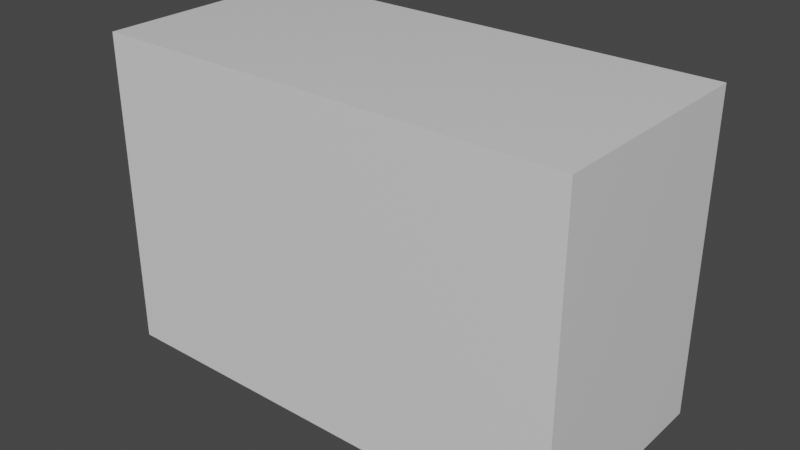 # Source: shoebox.blend  (saved by Blender 2.91.10; exported with 4.5.12 LTS)
import bpy
from mathutils import Matrix  # noqa: F401  (used for matrix-valued properties, if any)

bpy.ops.wm.read_factory_settings(use_empty=True)
scene = bpy.context.scene
scene.name = 'Scene'

# ---- collections
col_collection = bpy.data.collections.new('Collection'); scene.collection.children.link(col_collection)

# ---- materials (node trees are filled in below, after node groups)
mat_none = bpy.data.materials.new('None')
mat_none.use_transparent_shadow = False
mat_none.roughness = 0.2546
mat_none.specular_intensity = 0.8

# ---- material node trees
mat_none.use_nodes = True; mat_none.node_tree.nodes.clear()
_N = mat_none.node_tree.nodes; _L = mat_none.node_tree.links
n0 = _N.new('ShaderNodeBsdfPrincipled'); n0.name = 'Principled BSDF'; n0.location = (10, 300)
n0.distribution = 'GGX'
n0.subsurface_method = 'BURLEY'
n0.inputs[2].default_value = 0.2546
n0.inputs[3].default_value = 1.45
n0.inputs[13].default_value = 0.8
n0.inputs[27].default_value = (0.0, 0.0, 0.0, 1.0)
n0.inputs[28].default_value = 1.0
n1 = _N.new('ShaderNodeOutputMaterial'); n1.name = 'Material Output'; n1.location = (300, 300)
_L.new(n0.outputs[0], n1.inputs[0])
n1.is_active_output = True

# ---- world
world_world = bpy.data.worlds.new('World'); scene.world = world_world
world_world.use_nodes = True; world_world.node_tree.nodes.clear()
_N = world_world.node_tree.nodes; _L = world_world.node_tree.links
n0 = _N.new('ShaderNodeOutputWorld'); n0.name = 'World Output'; n0.location = (300, 300)
n1 = _N.new('ShaderNodeBackground'); n1.name = 'Background'; n1.location = (10, 300)
n1.inputs[0].default_value = (0.05088, 0.05088, 0.05088, 1.0)
_L.new(n1.outputs[0], n0.inputs[0])
n0.is_active_output = True
world_world.color = (0.05088, 0.05088, 0.05088)
world_world.use_sun_shadow = False
world_world.sun_shadow_jitter_overblur = 0.0

# ---- meshes
me_cube_001_cube_002 = bpy.data.meshes.new('Cube.001_Cube.002')
me_cube_001_cube_002.from_pydata([(-6.0, 0.0, 2.83), (0.0, 4.0, 2.83), (-6.0, 4.0, 2.83), (0.0, 0.0, 2.83)], [], [(0, 2, 1), (0, 1, 3)])
me_cube_001_cube_002.polygons.foreach_set('use_smooth', [True] * 2)
_uv = me_cube_001_cube_002.uv_layers.new(name='UVMap')
_uv.uv.foreach_set('vector', [0.875, 0.5, 0.625, 0.5, 0.625, 0.75, 0.875, 0.5, 0.625, 0.75, 0.875, 0.75])
me_cube_001_cube_002.materials.append(mat_none)
me_cube_001_cube_002.use_remesh_fix_poles = True
me_cube_001_cube_002.use_remesh_preserve_attributes = False
me_cube_001_cube_002.use_mirror_vertex_groups = False
me_cube_001_cube_002.update()
me_cube_001_cube_002.normals_split_custom_set([tuple(v) for v in zip(*[iter([0.0, 0.0, -1.0, 0.0, 0.0, -1.0, 0.0, 0.0, -1.0, 0.0, 0.0, -1.0, 0.0, 0.0, -1.0, 0.0, 0.0, -1.0])] * 3)])
me_cube_002_cube_003 = bpy.data.meshes.new('Cube.002_Cube.003')
me_cube_002_cube_003.from_pydata([(0.0, 4.0, 2.83), (0.0, 0.0, 0.0), (0.0, 4.0, 0.0), (0.0, 0.0, 2.83)], [], [(0, 2, 1), (0, 1, 3)])
me_cube_002_cube_003.polygons.foreach_set('use_smooth', [True] * 2)
_uv = me_cube_002_cube_003.uv_layers.new(name='UVMap')
_uv.uv.foreach_set('vector', [0.625, 0.75, 0.375, 0.75, 0.375, 1.0, 0.625, 0.75, 0.375, 1.0, 0.625, 1.0])
me_cube_002_cube_003.materials.append(mat_none)
me_cube_002_cube_003.use_remesh_fix_poles = True
me_cube_002_cube_003.use_remesh_preserve_attributes = False
me_cube_002_cube_003.use_mirror_vertex_groups = False
me_cube_002_cube_003.update()
me_cube_002_cube_003.normals_split_custom_set([tuple(v) for v in zip(*[iter([-1.0, 0.0, 0.0, -1.0, 0.0, 0.0, -1.0, 0.0, 0.0, -1.0, 0.0, 0.0, -1.0, 0.0, 0.0, -1.0, 0.0, 0.0])] * 3)])
me_cube_003_cube_004 = bpy.data.meshes.new('Cube.003_Cube.004')
me_cube_003_cube_004.from_pydata([(-6.0, 4.0, 2.83), (0.0, 4.0, 0.0), (-6.0, 4.0, 0.0), (0.0, 4.0, 2.83)], [], [(0, 2, 1), (0, 1, 3)])
me_cube_003_cube_004.polygons.foreach_set('use_smooth', [True] * 2)
_uv = me_cube_003_cube_004.uv_layers.new(name='UVMap')
_uv.uv.foreach_set('vector', [0.625, 0.5, 0.375, 0.5, 0.375, 0.75, 0.625, 0.5, 0.375, 0.75, 0.625, 0.75])
me_cube_003_cube_004.materials.append(mat_none)
me_cube_003_cube_004.use_remesh_fix_poles = True
me_cube_003_cube_004.use_remesh_preserve_attributes = False
me_cube_003_cube_004.use_mirror_vertex_groups = False
me_cube_003_cube_004.update()
me_cube_003_cube_004.normals_split_custom_set([tuple(v) for v in zip(*[iter([0.0, -1.0, 0.0, 0.0, -1.0, 0.0, 0.0, -1.0, 0.0, 0.0, -1.0, 0.0, 0.0, -1.0, 0.0, 0.0, -1.0, 0.0])] * 3)])
me_cube_004_cube_005 = bpy.data.meshes.new('Cube.004_Cube.005')
me_cube_004_cube_005.from_pydata([(-6.0, 0.0, 2.83), (-6.0, 4.0, 0.0), (-6.0, 0.0, 0.0), (-6.0, 4.0, 2.83)], [], [(0, 2, 1), (0, 1, 3)])
me_cube_004_cube_005.polygons.foreach_set('use_smooth', [True] * 2)
_uv = me_cube_004_cube_005.uv_layers.new(name='UVMap')
_uv.uv.foreach_set('vector', [0.625, 0.25, 0.375, 0.25, 0.375, 0.5, 0.625, 0.25, 0.375, 0.5, 0.625, 0.5])
me_cube_004_cube_005.materials.append(mat_none)
me_cube_004_cube_005.use_remesh_fix_poles = True
me_cube_004_cube_005.use_remesh_preserve_attributes = False
me_cube_004_cube_005.use_mirror_vertex_groups = False
me_cube_004_cube_005.update()
me_cube_004_cube_005.normals_split_custom_set([tuple(v) for v in zip(*[iter([1.0, 0.0, 0.0, 1.0, 0.0, 0.0, 1.0, 0.0, 0.0, 1.0, 0.0, 0.0, 1.0, 0.0, 0.0, 1.0, 0.0, 0.0])] * 3)])
me_cube_005_cube_006 = bpy.data.meshes.new('Cube.005_Cube.006')
me_cube_005_cube_006.from_pydata([(0.0, 0.0, 2.83), (-6.0, 0.0, 0.0), (0.0, 0.0, 0.0), (-6.0, 0.0, 2.83)], [], [(0, 2, 1), (0, 1, 3)])
me_cube_005_cube_006.polygons.foreach_set('use_smooth', [True] * 2)
_uv = me_cube_005_cube_006.uv_layers.new(name='UVMap')
_uv.uv.foreach_set('vector', [0.625, 0.0, 0.375, 0.0, 0.375, 0.25, 0.625, 0.0, 0.375, 0.25, 0.625, 0.25])
me_cube_005_cube_006.materials.append(mat_none)
me_cube_005_cube_006.use_remesh_fix_poles = True
me_cube_005_cube_006.use_remesh_preserve_attributes = False
me_cube_005_cube_006.use_mirror_vertex_groups = False
me_cube_005_cube_006.update()
me_cube_005_cube_006.normals_split_custom_set([tuple(v) for v in zip(*[iter([0.0, 1.0, 0.0, 0.0, 1.0, 0.0, 0.0, 1.0, 0.0, 0.0, 1.0, 0.0, 0.0, 1.0, 0.0, 0.0, 1.0, 0.0])] * 3)])
me_cube_006_cube_007 = bpy.data.meshes.new('Cube.006_Cube.007')
me_cube_006_cube_007.from_pydata([(-6.0, 4.0, 0.0), (0.0, 0.0, 0.0), (-6.0, 0.0, 0.0), (0.0, 4.0, 0.0)], [], [(0, 2, 1), (0, 1, 3)])
me_cube_006_cube_007.polygons.foreach_set('use_smooth', [True] * 2)
_uv = me_cube_006_cube_007.uv_layers.new(name='UVMap')
_uv.uv.foreach_set('vector', [0.375, 0.5, 0.125, 0.5, 0.125, 0.75, 0.375, 0.5, 0.125, 0.75, 0.375, 0.75])
me_cube_006_cube_007.materials.append(mat_none)
me_cube_006_cube_007.use_remesh_fix_poles = True
me_cube_006_cube_007.use_remesh_preserve_attributes = False
me_cube_006_cube_007.use_mirror_vertex_groups = False
me_cube_006_cube_007.update()
me_cube_006_cube_007.normals_split_custom_set([tuple(v) for v in zip(*[iter([0.0, 0.0, 1.0, 0.0, 0.0, 1.0, 0.0, 0.0, 1.0, 0.0, 0.0, 1.0, 0.0, 0.0, 1.0, 0.0, 0.0, 1.0])] * 3)])

# ---- objects
ob_cube_001_cube_002 = bpy.data.objects.new('Cube.001_Cube.002', me_cube_001_cube_002)
ob_cube_002_cube_003 = bpy.data.objects.new('Cube.002_Cube.003', me_cube_002_cube_003)
ob_cube_003_cube_004 = bpy.data.objects.new('Cube.003_Cube.004', me_cube_003_cube_004)
ob_cube_004_cube_005 = bpy.data.objects.new('Cube.004_Cube.005', me_cube_004_cube_005)
ob_cube_005_cube_006 = bpy.data.objects.new('Cube.005_Cube.006', me_cube_005_cube_006)
ob_cube_006_cube_007 = bpy.data.objects.new('Cube.006_Cube.007', me_cube_006_cube_007)

# ---- transforms, parenting, visibility, modifiers, constraints
ob_cube_001_cube_002.location = (0.0, 0.0, 0.0)
ob_cube_001_cube_002.rotation_euler = (1.571, -0.0, 0.0)
ob_cube_001_cube_002.lineart.crease_threshold = 0.0
ob_cube_002_cube_003.location = (0.0, 0.0, 0.0)
ob_cube_002_cube_003.rotation_euler = (1.571, -0.0, 0.0)
ob_cube_002_cube_003.lineart.crease_threshold = 0.0
ob_cube_003_cube_004.location = (0.0, 0.0, 0.0)
ob_cube_003_cube_004.rotation_euler = (1.571, -0.0, 0.0)
ob_cube_003_cube_004.lineart.crease_threshold = 0.0
ob_cube_004_cube_005.location = (0.0, 0.0, 0.0)
ob_cube_004_cube_005.rotation_euler = (1.571, -0.0, 0.0)
ob_cube_004_cube_005.lineart.crease_threshold = 0.0
ob_cube_005_cube_006.location = (0.0, 0.0, 0.0)
ob_cube_005_cube_006.rotation_euler = (1.571, -0.0, 0.0)
ob_cube_005_cube_006.lineart.crease_threshold = 0.0
ob_cube_006_cube_007.location = (0.0, 0.0, 0.0)
ob_cube_006_cube_007.rotation_euler = (1.571, -0.0, 0.0)
ob_cube_006_cube_007.lineart.crease_threshold = 0.0

# ---- collection membership
col_collection.objects.link(ob_cube_001_cube_002)
col_collection.objects.link(ob_cube_002_cube_003)
col_collection.objects.link(ob_cube_003_cube_004)
col_collection.objects.link(ob_cube_004_cube_005)
col_collection.objects.link(ob_cube_005_cube_006)
col_collection.objects.link(ob_cube_006_cube_007)

# ---- scene / render settings (as saved in the file)
scene.frame_start = 1; scene.frame_end = 250; scene.frame_set(1)
scene.render.engine = 'BLENDER_EEVEE_NEXT'
scene.cycles.use_denoising = False
scene.cycles.samples = 128
scene.cycles.sampling_pattern = 'TABULATED_SOBOL'
scene.cycles.use_adaptive_sampling = False
scene.cycles.use_light_tree = False
scene.view_settings.view_transform = 'Filmic'
bpy.context.view_layer.update()

# ---- added for rendering (the .blend has no active camera and no usable light): camera, sun
cam_auto = bpy.data.cameras.new('AutoCamera')
cam_auto.lens = 50.0
cam_auto.sensor_width = 36.0
cam_auto.clip_end = 1000.0
ob_auto_camera = bpy.data.objects.new('AutoCamera', cam_auto)
scene.collection.objects.link(ob_auto_camera)
ob_auto_camera.location = (4.16729, -10.0157, 7.73383)
ob_auto_camera.rotation_euler = (1.09748, -7.21219e-08, 0.694738)
scene.camera = ob_auto_camera
light_auto_sun = bpy.data.lights.new('AutoSun', 'SUN')
light_auto_sun.energy = 3.0
light_auto_sun.angle = 0.0523599
ob_auto_sun = bpy.data.objects.new('AutoSun', light_auto_sun)
scene.collection.objects.link(ob_auto_sun)
ob_auto_sun.rotation_euler = (0.872665, 0.174533, 0.523599)
bpy.context.view_layer.update()
